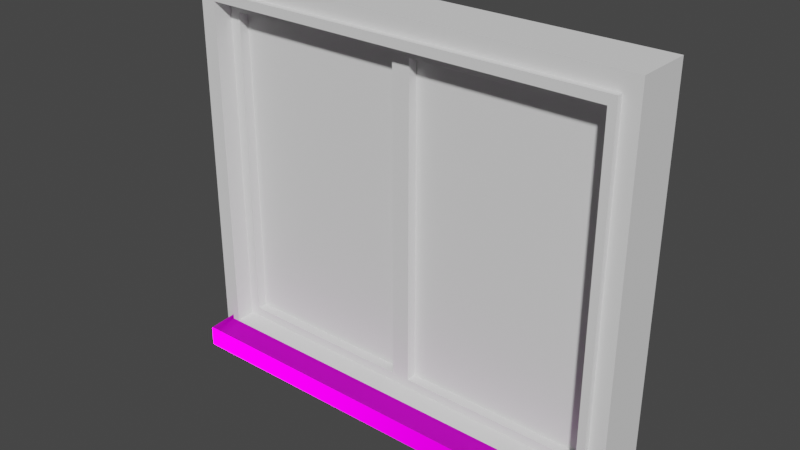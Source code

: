 # Source: Window2.blend  (saved by Blender 2.90.8; exported with 4.5.12 LTS)
import bpy
from mathutils import Matrix  # noqa: F401  (used for matrix-valued properties, if any)

bpy.ops.wm.read_factory_settings(use_empty=True)
scene = bpy.context.scene
scene.name = 'Scene'

# ---- collections
col_window_001 = bpy.data.collections.new('Window.001'); scene.collection.children.link(col_window_001)
col_storen = bpy.data.collections.new('Storen'); scene.collection.children.link(col_storen)
col_mesh = bpy.data.collections.new('Mesh'); scene.collection.children.link(col_mesh)
col_rig = bpy.data.collections.new('Rig'); scene.collection.children.link(col_rig)
col_extras = bpy.data.collections.new('Extras'); scene.collection.children.link(col_extras)

# ---- images (referenced by path relative to the original .blend; pixels are not part of the script)
import os
ASSET_DIR = os.environ.get("B2B_ASSET_DIR", "")  # directory of the original .blend (textures are referenced by path, not embedded)
HERE = os.path.dirname(os.path.abspath(__file__))  # packed textures are extracted next to this script under _unpacked/

def load_image(name, relpath, width, height, colorspace="sRGB"):
    """Load a texture the original file referenced (path relative to the .blend, or extracted next to this script)."""
    p = next((c for c in (os.path.join(HERE, relpath), os.path.join(ASSET_DIR, relpath)) if relpath and os.path.exists(c)), "")
    if p:
        img = bpy.data.images.load(p, check_existing=True)
        img.name = name
    else:  # same state as the original file: an image datablock whose file is absent (Cycles renders it pink)
        img = bpy.data.images.new(name, width, height)
        img.source = "FILE"
        img.filepath = "//" + (relpath or name)
    img.colorspace_settings.name = colorspace
    return img
img_stripystonewall_png = load_image('StripyStoneWall.png', 'StripyStoneWall.png', 1024, 1024, 'sRGB')
img_stripystonewall_normal_png = load_image('StripyStoneWall.normal.png', 'StripyStoneWall.normal.png', 1024, 1024, 'sRGB')
img_stripystonewall_roughnes_png = load_image('StripyStoneWall.roughnes.png', 'StripyStoneWall.roughnes.png', 1024, 1024, 'sRGB')
img_stripystonewall_metallic_png = load_image('StripyStoneWall.metallic.png', 'StripyStoneWall.metallic.png', 1024, 1024, 'sRGB')

# ---- materials (node trees are filled in below, after node groups)
mat_pvc = bpy.data.materials.new('PVC')
mat_glass2 = bpy.data.materials.new('Glass2')
mat_brushedmetal = bpy.data.materials.new('BrushedMetal')
mat_stripeystone = bpy.data.materials.new('StripeyStone')
mat_stripeystone_1 = bpy.data.materials.new('StripeyStone')
mat_stripeystone_1.use_transparent_shadow = False

# ---- material node trees
mat_stripeystone_1.use_nodes = True; mat_stripeystone_1.node_tree.nodes.clear()
_N = mat_stripeystone_1.node_tree.nodes; _L = mat_stripeystone_1.node_tree.links
n0 = _N.new('ShaderNodeOutputMaterial'); n0.name = 'Material Output'; n0.location = (433, 300)
n1 = _N.new('ShaderNodeUVMap'); n1.name = 'UV Map'; n1.location = (-659, 234)
n2 = _N.new('ShaderNodeTexImage'); n2.name = 'Image Texture'; n2.location = (-336, 264)
n2.image = img_stripystonewall_png
n3 = _N.new('ShaderNodeTexImage'); n3.name = 'Image Texture.001'; n3.location = (-589, -305)
n3.image = img_stripystonewall_normal_png
n4 = _N.new('ShaderNodeBsdfPrincipled'); n4.name = 'Principled BSDF'; n4.location = (143, 300)
n4.distribution = 'GGX'
n4.subsurface_method = 'BURLEY'
n4.inputs[3].default_value = 1.45
n4.inputs[13].default_value = 0.0
n4.inputs[27].default_value = (0.0, 0.0, 0.0, 1.0)
n4.inputs[28].default_value = 1.0
n5 = _N.new('ShaderNodeTexImage'); n5.name = 'Image Texture.004'; n5.location = (-817, -38)
n5.image = img_stripystonewall_roughnes_png
n6 = _N.new('ShaderNodeNormalMap'); n6.name = 'Normal Map'; n6.location = (-222, -230)
n6.uv_map = 'UVMap'
n7 = _N.new('ShaderNodeTexImage'); n7.name = 'Image Texture.003'; n7.location = (-521, -35)
n7.image = img_stripystonewall_metallic_png
_L.new(n3.outputs[0], n6.inputs[1])
_L.new(n2.outputs[0], n4.inputs[0])
_L.new(n1.outputs[0], n2.inputs[0])
_L.new(n1.outputs[0], n3.inputs[0])
_L.new(n4.outputs[0], n0.inputs[0])
_L.new(n7.outputs[0], n4.inputs[1])
_L.new(n5.outputs[0], n4.inputs[2])
_L.new(n6.outputs[0], n4.inputs[5])
n0.is_active_output = True

# ---- world
world_world = bpy.data.worlds.new('World'); scene.world = world_world
world_world.use_nodes = True; world_world.node_tree.nodes.clear()
_N = world_world.node_tree.nodes; _L = world_world.node_tree.links
n0 = _N.new('ShaderNodeOutputWorld'); n0.name = 'World Output'; n0.location = (300, 300)
n1 = _N.new('ShaderNodeBackground'); n1.name = 'Background'; n1.location = (10, 300)
n1.inputs[0].default_value = (0.05088, 0.05088, 0.05088, 1.0)
_L.new(n1.outputs[0], n0.inputs[0])
n0.is_active_output = True
world_world.color = (0.05088, 0.05088, 0.05088)
world_world.use_sun_shadow = False
world_world.sun_shadow_jitter_overblur = 0.0

# ---- meshes
me_cube_001 = bpy.data.meshes.new('Cube.001')
me_cube_001.from_pydata([(-2.509, 0.02264, -0.7915), (-2.509, 0.02264, 1.834), (2.509, 0.01433, -0.795), (2.509, 0.01433, 1.83), (-2.656, -0.2189, -0.8669), (-2.656, -0.2189, 1.937), (2.656, -0.2272, -0.8704), (2.656, -0.2272, 1.933), (-2.756, -0.6707, -0.9631), (-2.756, -0.6707, 2.013), (2.756, -0.679, -0.9666), (2.756, -0.679, 2.01), (-2.962, -0.5295, -1.059), (-2.962, -0.5295, 2.148), (-2.962, 0.7984, -1.059), (-2.962, 0.7984, 2.148), (2.962, -0.5379, -1.063), (2.962, -0.5379, 2.148), (2.962, 0.7901, -1.063), (2.962, 0.7901, 2.148), (2.756, -0.5379, 2.01), (2.756, -0.5379, -0.9666), (-2.756, -0.5295, -0.9631), (-2.756, -0.5295, 2.013), (2.656, -0.679, 1.933), (2.656, -0.679, -0.8841), (-2.656, -0.6707, -0.8805), (-2.656, -0.6707, 1.937), (2.509, -0.2234, -0.795), (-2.509, -0.2151, -0.7915), (-2.509, -0.2151, 1.834), (2.509, -0.2234, 1.83), (-0.1186, 0.02056, -0.7924), (-0.1186, -0.2172, -0.7924), (-0.1186, 0.02056, 1.833), (-0.1186, -0.2172, 1.833), (0.1186, 0.01641, 1.831), (0.1186, -0.2214, 1.831), (0.1186, 0.01641, -0.7941), (0.1186, -0.2214, -0.7941)], [], [(38, 2, 3, 36), (2, 28, 31, 3), (38, 39, 28, 2), (34, 35, 30, 1), (6, 25, 24, 7), (4, 6, 28, 39, 33, 29), (24, 27, 5, 7), (8, 9, 23, 22), (12, 13, 15, 14), (26, 25, 6, 4), (18, 19, 17, 16), (15, 19, 18, 14), (21, 20, 11, 10), (12, 22, 23, 13), (14, 18, 16, 12), (26, 4, 5, 27), (8, 26, 27, 9), (29, 0, 1, 30), (29, 30, 5, 4), (22, 21, 10, 8), (27, 24, 11, 9), (23, 20, 17, 13), (28, 6, 7, 31), (25, 10, 11, 24), (21, 16, 17, 20), (0, 32, 34, 1), (0, 29, 33, 32), (33, 39, 37, 35), (3, 31, 37, 36), (26, 8, 10, 25), (21, 22, 12, 16), (19, 15, 13, 17), (23, 9, 11, 20), (35, 37, 31, 7, 5, 30), (37, 39, 38, 36), (35, 34, 32, 33)])
me_cube_001.polygons.foreach_set('material_index', [1, 0, 0, 0, 2, 0, 2, 2, 3, 2, 3, 3, 2, 3, 3, 2, 2, 0, 0, 2, 2, 3, 0, 2, 3, 1, 0, 0, 0, 2, 3, 3, 2, 0, 0, 0])
_uv = me_cube_001.uv_layers.new(name='UVMap')
_uv.uv.foreach_set('vector', [0.5117, 0.0003392, 0.9915, 0.0, 0.9915, 0.9997, 0.5117, 1.0, 2.981, 0.354, 2.178, 0.354, 2.178, -11.55, 2.981, -11.55, 6.194, -11.55, 6.997, -11.54, 6.997, -0.7089, 6.194, -0.7098, 6.194, -0.7098, 5.391, -0.7089, 5.391, -11.54, 6.194, -11.55, 0.6132, 0.5934, 0.1891, 0.5934, 0.1891, -2.113, 0.6132, -2.113, 1.375, -11.54, 1.375, 12.55, 1.121, 11.88, 1.123, 1.042, 1.118, -0.03393, 1.12, -10.87, -1.089, 2.932, -1.089, -2.112, -0.6649, -2.113, -0.6649, 2.932, 1.456, -1.977, 1.456, 0.8493, 1.323, 0.8493, 1.323, -1.977, 2.077, 0.1601, 4.74, 0.1601, 4.74, 1.25, 2.077, 1.25, -0.2389, -2.112, -0.2389, 2.932, -0.6629, 2.932, -0.6629, -2.113, 2.074, 1.25, -0.5923, 1.25, -0.5923, 0.1601, 2.074, 0.1601, -0.8033, -2.105, -0.8033, 2.813, -3.439, 2.813, -3.436, -2.105, 0.9583, 0.8478, 0.9583, -1.979, 1.091, -1.979, 1.091, 0.8478, 4.74, -0.128, 4.661, 0.04072, 2.189, 0.04072, 2.077, -0.128, 0.2894, -2.105, 0.2894, 2.813, -0.8005, 2.815, -0.8005, -2.104, -0.2369, -2.113, 0.1871, -2.113, 0.1871, 0.5934, -0.2369, 0.5934, 1.282, 0.8478, 1.188, 0.8008, 1.188, -1.906, 1.282, -1.979, 2.981, -11.55, 3.784, -11.55, 3.784, 0.354, 2.981, 0.354, 8.795, -11.2, 8.795, 0.6957, 8.298, 1.163, 8.298, -11.55, 0.8821, -2.113, 0.8821, 3.121, 0.7497, 3.121, 0.7497, -2.113, 0.8843, 3.026, 0.8842, -2.018, 0.9563, -2.113, 0.9563, 3.121, 2.481, 2.643, 2.478, -1.935, 2.591, -2.105, 2.591, 2.813, 7.8, -11.2, 8.298, -11.55, 8.298, 1.163, 7.8, 0.6957, 1.093, -1.932, 1.186, -1.979, 1.186, 0.8478, 1.093, 0.7749, -0.5125, 0.04072, -0.5923, -0.128, 2.074, -0.128, 1.959, 0.04072, 0.006438, 0.0003392, 0.4862, 0.0, 0.4862, 0.9997, 0.006438, 1.0, 7.8, -0.7089, 6.997, -0.7098, 6.997, -11.55, 7.8, -11.54, 1.118, -0.03393, 1.123, 1.042, -7.743, 1.034, -7.749, -0.04183, 5.391, -0.7098, 4.588, -0.7089, 4.588, -11.54, 5.391, -11.55, 1.557, -2.029, 1.604, -2.123, 1.604, 3.111, 1.557, 3.016, 2.766, 2.643, 2.766, -1.935, 2.845, -2.105, 2.845, 2.813, 0.2923, 2.813, 0.2923, -2.105, 1.382, -2.104, 1.382, 2.815, 0.6152, -2.113, 0.7477, -2.113, 0.7477, 3.121, 0.6152, 3.121, -7.749, -0.04183, -7.743, 1.034, -7.746, 11.87, -8.094, 12.54, -8.094, -11.55, -7.746, -10.88, 3.784, 0.354, 3.784, -11.55, 4.588, -11.55, 4.588, 0.354, 1.375, -11.55, 2.178, -11.55, 2.178, 0.354, 1.375, 0.354])
_uv.active_render = True
_uv = me_cube_001.uv_layers.new(name='UVMap.001')
_uv.uv.foreach_set('vector', [0.6306, 0.001001, 0.4221, 0.001001, 0.4221, 0.2212, 0.6306, 0.2212, 0.9464, 0.6677, 0.8957, 0.6677, 0.8957, 0.8879, 0.9464, 0.8879, 0.8411, 0.7212, 0.8411, 0.6677, 0.6326, 0.6677, 0.6326, 0.7212, 0.8937, 0.001001, 0.8431, 0.001001, 0.8431, 0.2212, 0.8937, 0.2212, 0.4201, 0.7212, 0.4201, 0.6677, 0.2115, 0.6677, 0.2115, 0.7212, 0.5253, 0.3343, 0.5253, 0.7768, 0.4754, 0.7645, 0.4759, 0.5654, 0.4747, 0.5457, 0.4752, 0.3466, 0.001001, 0.8323, 0.4201, 0.8323, 0.4201, 0.7788, 0.001001, 0.7788, 0.999, 0.4434, 0.999, 0.2232, 0.9484, 0.2232, 0.9484, 0.4434, 0.2115, 0.4434, 0.4201, 0.4434, 0.4201, 0.3343, 0.2115, 0.3343, 0.4727, 0.7768, 0.4727, 0.3343, 0.4221, 0.3343, 0.4221, 0.7768, 0.001001, 0.7768, 0.2095, 0.7768, 0.2095, 0.6677, 0.001001, 0.6677, 0.2095, 0.4434, 0.2095, 0.001001, 0.001001, 0.001001, 0.001001, 0.4434, 0.001001, 0.999, 0.2095, 0.999, 0.2095, 0.9454, 0.001001, 0.9454, 0.9464, 0.2232, 0.8957, 0.2232, 0.8957, 0.4434, 0.9464, 0.4434, 0.2115, 0.3323, 0.6306, 0.3323, 0.6306, 0.2232, 0.2115, 0.2232, 0.9464, 0.001001, 0.8957, 0.001001, 0.8957, 0.2212, 0.9464, 0.2212, 0.8411, 0.2212, 0.8411, 0.1677, 0.6326, 0.1677, 0.6326, 0.2212, 0.8937, 0.6677, 0.8431, 0.6677, 0.8431, 0.8879, 0.8937, 0.8879, 0.6326, 0.05455, 0.8411, 0.05455, 0.8411, 0.001001, 0.6326, 0.001001, 0.8411, 0.6657, 0.8411, 0.2232, 0.7905, 0.2232, 0.7905, 0.6657, 0.4221, 0.9434, 0.8411, 0.9434, 0.8411, 0.8899, 0.4221, 0.8899, 0.6306, 0.7768, 0.6306, 0.3343, 0.5799, 0.3343, 0.5799, 0.7768, 0.4201, 0.7768, 0.4201, 0.7232, 0.2115, 0.7232, 0.2115, 0.7768, 0.999, 0.001001, 0.9484, 0.001001, 0.9484, 0.2212, 0.999, 0.2212, 0.8411, 0.1101, 0.8411, 0.05656, 0.6326, 0.05656, 0.6326, 0.1101, 0.4201, 0.001001, 0.2115, 0.001001, 0.2115, 0.2212, 0.4201, 0.2212, 0.8937, 0.2232, 0.8431, 0.2232, 0.8431, 0.4434, 0.8937, 0.4434, 0.8411, 0.1657, 0.8411, 0.1121, 0.6326, 0.1121, 0.6326, 0.1657, 0.8937, 0.4454, 0.8431, 0.4454, 0.8431, 0.6657, 0.8937, 0.6657, 0.8411, 0.8879, 0.8411, 0.8343, 0.4221, 0.8343, 0.4221, 0.8879, 0.7885, 0.6657, 0.7885, 0.2232, 0.7378, 0.2232, 0.7378, 0.6657, 0.001001, 0.5546, 0.4201, 0.5546, 0.4201, 0.4454, 0.001001, 0.4454, 0.5779, 0.3343, 0.5273, 0.3343, 0.5273, 0.7768, 0.5779, 0.7768, 0.428, 0.8068, 0.4221, 0.8044, 0.4247, 0.7803, 0.8411, 0.7788, 0.8411, 0.8323, 0.4254, 0.8308, 0.9464, 0.6657, 0.9464, 0.4454, 0.8957, 0.4454, 0.8957, 0.6657, 0.8411, 0.7768, 0.8411, 0.7232, 0.6326, 0.7232, 0.6326, 0.7768])
me_cube_001.materials.append(mat_pvc)
me_cube_001.materials.append(mat_glass2)
me_cube_001.materials.append(mat_brushedmetal)
me_cube_001.materials.append(mat_stripeystone)
me_cube_001.use_remesh_fix_poles = True
me_cube_001.use_remesh_preserve_attributes = False
me_cube_001.use_mirror_x = True
me_cube_001.update()
me_cube_003 = bpy.data.meshes.new('Cube.003')
me_cube_003.from_pydata([(-2.584, -0.6312, -1.613), (-2.584, -0.6312, -1.373), (-2.584, 0.3184, -1.606), (-2.584, 0.3184, -1.316), (2.584, -0.6312, -1.613), (2.584, -0.6312, -1.373), (2.584, 0.3184, -1.606), (2.584, 0.3184, -1.316)], [], [(0, 1, 3, 2), (2, 3, 7, 6), (6, 7, 5, 4), (4, 5, 1, 0), (2, 6, 4, 0), (7, 3, 1, 5)])
_uv = me_cube_003.uv_layers.new(name='UVMap')
_uv.uv.foreach_set('vector', [2.453, -0.7443, 2.057, -0.7459, 1.973, -1.573, 2.453, -1.571, 1.577, 2.926, 1.098, 2.926, 1.098, -1.573, 1.577, -1.573, 2.453, 0.08223, 1.973, 0.08413, 2.057, -0.7427, 2.453, -0.7443, 1.577, -1.573, 1.973, -1.573, 1.973, 2.926, 1.577, 2.926, -0.4727, 2.926, -0.4727, -1.573, 1.098, -1.573, 1.098, 2.926, -0.4727, -1.573, -0.4727, 2.926, -2.046, 2.926, -2.046, -1.573])
_uv.active_render = True
_uv = me_cube_003.uv_layers.new(name='UVMap.001')
_uv.uv.foreach_set('vector', [0.8937, 0.8899, 0.8431, 0.8899, 0.8431, 0.999, 0.8937, 0.999, 0.4201, 0.8879, 0.4201, 0.8343, 0.001001, 0.8343, 0.001001, 0.8879, 0.9464, 0.8899, 0.8957, 0.8899, 0.8957, 0.999, 0.9464, 0.999, 0.4201, 0.9434, 0.4201, 0.8899, 0.001001, 0.8899, 0.001001, 0.9434, 0.7358, 0.6657, 0.7358, 0.2232, 0.6326, 0.2232, 0.6326, 0.6657, 0.001001, 0.6657, 0.4201, 0.6657, 0.4201, 0.5566, 0.001001, 0.5566])
me_cube_003.materials.append(mat_stripeystone_1)
me_cube_003.use_remesh_fix_poles = True
me_cube_003.use_remesh_preserve_attributes = False
me_cube_003.use_mirror_vertex_groups = False
me_cube_003.update()

# ---- objects
ob_cube = bpy.data.objects.new('Cube', me_cube_001)
ob_cube_002 = bpy.data.objects.new('Cube.002', me_cube_003)

# ---- transforms, parenting, visibility, modifiers, constraints
ob_cube.location = (0.0, 0.0, -0.08838)
ob_cube.scale = (0.9115, 0.5, 1.433)
ob_cube.lineart.crease_threshold = 0.0
ob_cube.use_mesh_mirror_x = True
ob_cube_002.location = (0.0, 0.0, 0.0)
ob_cube_002.lineart.crease_threshold = 0.0

# ---- collection membership
col_window_001.objects.link(ob_cube)
col_window_001.objects.link(ob_cube_002)

# ---- scene / render settings (as saved in the file)
scene.frame_start = 1; scene.frame_end = 250; scene.frame_set(15)
scene.render.engine = 'BLENDER_EEVEE_NEXT'
scene.cycles.use_denoising = False
scene.cycles.samples = 128
scene.cycles.sampling_pattern = 'TABULATED_SOBOL'
scene.cycles.use_adaptive_sampling = False
scene.cycles.use_light_tree = False
scene.view_settings.view_transform = 'Filmic'
bpy.context.view_layer.update()

# ---- added for rendering (the .blend has no active camera and no usable light): camera, sun
cam_auto = bpy.data.cameras.new('AutoCamera')
cam_auto.lens = 50.0
cam_auto.sensor_width = 36.0
cam_auto.clip_end = 1000.0
ob_auto_camera = bpy.data.objects.new('AutoCamera', cam_auto)
scene.collection.objects.link(ob_auto_camera)
ob_auto_camera.location = (6.63318, -8.07583, 5.99527)
ob_auto_camera.rotation_euler = (1.09748, -7.21219e-08, 0.694738)
scene.camera = ob_auto_camera
light_auto_sun = bpy.data.lights.new('AutoSun', 'SUN')
light_auto_sun.energy = 3.0
light_auto_sun.angle = 0.0523599
ob_auto_sun = bpy.data.objects.new('AutoSun', light_auto_sun)
scene.collection.objects.link(ob_auto_sun)
ob_auto_sun.rotation_euler = (0.872665, 0.174533, 0.523599)
bpy.context.view_layer.update()
